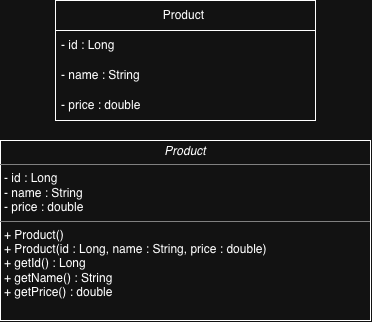

The diagram above was exported from draw.io. Its source (the exported page's mxGraphModel, read from the mxfile embedded in the PNG):
<mxGraphModel dx="516" dy="410" grid="1" gridSize="10" guides="1" tooltips="1" connect="1" arrows="1" fold="1" page="1" pageScale="1" pageWidth="850" pageHeight="1100" math="0" shadow="0">
  <root>
    <mxCell id="0" />
    <mxCell id="1" parent="0" />
    <mxCell id="4Vhn19lkUk-ZeesCf4AH-2" parent="1" style="swimlane;fontStyle=0;childLayout=stackLayout;horizontal=1;startSize=30;horizontalStack=0;resizeParent=1;resizeParentMax=0;resizeLast=0;collapsible=1;marginBottom=0;whiteSpace=wrap;html=1;" value="Product&amp;nbsp;" vertex="1">
      <mxGeometry height="120" width="260" x="150" y="230" as="geometry" />
    </mxCell>
    <mxCell id="4Vhn19lkUk-ZeesCf4AH-3" parent="4Vhn19lkUk-ZeesCf4AH-2" style="text;strokeColor=none;fillColor=none;align=left;verticalAlign=middle;spacingLeft=4;spacingRight=4;overflow=hidden;points=[[0,0.5],[1,0.5]];portConstraint=eastwest;rotatable=0;whiteSpace=wrap;html=1;" value="&lt;meta charset=&quot;utf-8&quot;&gt;- id : Long" vertex="1">
      <mxGeometry height="30" width="260" y="30" as="geometry" />
    </mxCell>
    <mxCell id="4Vhn19lkUk-ZeesCf4AH-4" parent="4Vhn19lkUk-ZeesCf4AH-2" style="text;strokeColor=none;fillColor=none;align=left;verticalAlign=middle;spacingLeft=4;spacingRight=4;overflow=hidden;points=[[0,0.5],[1,0.5]];portConstraint=eastwest;rotatable=0;whiteSpace=wrap;html=1;" value="- name : String" vertex="1">
      <mxGeometry height="30" width="260" y="60" as="geometry" />
    </mxCell>
    <mxCell id="4Vhn19lkUk-ZeesCf4AH-5" parent="4Vhn19lkUk-ZeesCf4AH-2" style="text;strokeColor=none;fillColor=none;align=left;verticalAlign=middle;spacingLeft=4;spacingRight=4;overflow=hidden;points=[[0,0.5],[1,0.5]];portConstraint=eastwest;rotatable=0;whiteSpace=wrap;html=1;" value="- price : double" vertex="1">
      <mxGeometry height="30" width="260" y="90" as="geometry" />
    </mxCell>
    <mxCell id="4Vhn19lkUk-ZeesCf4AH-6" parent="1" style="verticalAlign=top;align=left;overflow=fill;html=1;whiteSpace=wrap;" value="&lt;p style=&quot;margin:0px;margin-top:4px;text-align:center;&quot;&gt;&lt;i&gt;Product&lt;/i&gt;&lt;/p&gt;&lt;hr size=&quot;1&quot; style=&quot;border-style:solid;&quot;&gt;&lt;p style=&quot;margin:0px;margin-left:4px;&quot;&gt;&lt;span style=&quot;background-color: transparent; color: light-dark(rgb(0, 0, 0), rgb(255, 255, 255));&quot;&gt;- id : Long&lt;/span&gt;&lt;/p&gt;&lt;p style=&quot;margin:0px;margin-left:4px;&quot;&gt;- name : String&lt;span style=&quot;background-color: transparent; color: light-dark(rgb(0, 0, 0), rgb(255, 255, 255));&quot;&gt;&lt;/span&gt;&lt;/p&gt;&lt;p style=&quot;margin:0px;margin-left:4px;&quot;&gt;- price : double&lt;/p&gt;&lt;hr size=&quot;1&quot; style=&quot;border-style:solid;&quot;&gt;&lt;p style=&quot;margin:0px;margin-left:4px;&quot;&gt;&lt;span style=&quot;background-color: transparent; color: light-dark(rgb(0, 0, 0), rgb(255, 255, 255));&quot;&gt;+ Product()&lt;/span&gt;&lt;/p&gt;&lt;p style=&quot;margin:0px;margin-left:4px;&quot;&gt;+ Product(id : Long, name : String, price : double)&lt;/p&gt;&lt;p style=&quot;margin:0px;margin-left:4px;&quot;&gt;+ getId() : Long&lt;/p&gt;&lt;p style=&quot;margin:0px;margin-left:4px;&quot;&gt;+ getName() : String&lt;/p&gt;&lt;p style=&quot;margin:0px;margin-left:4px;&quot;&gt;+ getPrice() : double&lt;/p&gt;" vertex="1">
      <mxGeometry height="180" width="370" x="95" y="370" as="geometry" />
    </mxCell>
  </root>
</mxGraphModel>